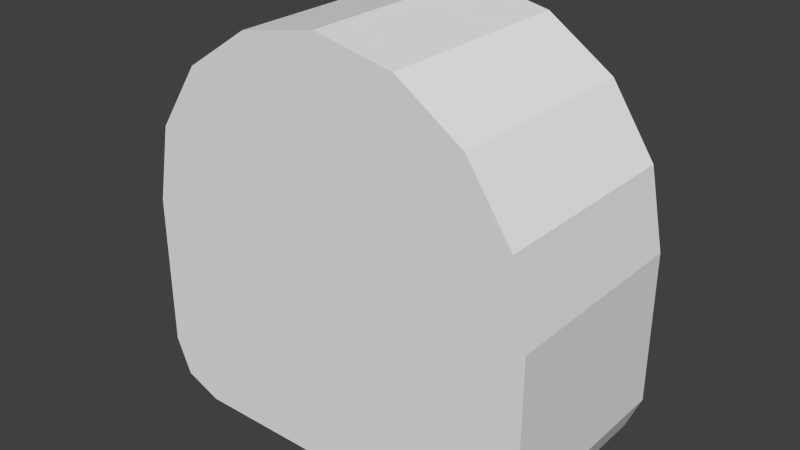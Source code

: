 # Source: Fuselage0250_Collider.blend  (saved by Blender 2.76.0; exported with 4.5.12 LTS)
import bpy
from mathutils import Matrix  # noqa: F401  (used for matrix-valued properties, if any)

bpy.ops.wm.read_factory_settings(use_empty=True)
scene = bpy.context.scene
scene.name = 'Scene'

# ---- collections
col_collection_1 = bpy.data.collections.new('Collection 1'); scene.collection.children.link(col_collection_1)

# ---- world
world_world = bpy.data.worlds.new('World'); scene.world = world_world
world_world.color = (0.05088, 0.05088, 0.05088)
world_world.use_sun_shadow = False
world_world.sun_shadow_jitter_overblur = 0.0
world_world.cycles.sampling_method = 'MANUAL'
world_world.cycles.sample_map_resolution = 256

# ---- meshes
me_cube_001 = bpy.data.meshes.new('Cube.001')
me_cube_001.from_pydata([(-0.7071, 0.5, 0.7071), (2.384e-07, 0.5, 1.0), (-1.0, 0.5, -3.576e-07), (0.9239, 0.5, 0.3827), (-1.0, -0.5, -3.576e-07), (1.0, -0.5, -0.75), (0.3827, -0.5, 0.9239), (0.9239, -0.5, 0.3827), (-0.3827, -0.5, 0.9239), (-1.0, -0.5, -0.75), (0.75, -0.5, -1.0), (0.9268, -0.5, -0.9268), (-0.7071, -0.5, 0.7071), (-0.9268, -0.5, -0.9268), (-0.75, -0.5, -1.0), (-0.9239, -0.5, 0.3827), (1.0, -0.5, -3.576e-07), (-3.297e-08, -0.5, 1.0), (0.7071, -0.5, 0.7071), (0.75, 0.5, -1.0), (0.9268, 0.5, -0.9268), (0.7071, 0.5, 0.7071), (-0.9268, 0.5, -0.9268), (-0.75, 0.5, -1.0), (1.0, 0.5, -0.75), (0.3827, 0.5, 0.9239), (-0.9239, 0.5, 0.3827), (-0.3827, 0.5, 0.9239), (-1.0, 0.5, -0.75), (1.0, 0.5, -3.576e-07)], [], [(19, 10, 14, 23), (26, 15, 12, 0), (15, 26, 2, 4), (21, 18, 7, 3), (27, 1, 25, 21, 3, 29, 24, 20, 19, 23, 22, 28, 2, 26, 0), (17, 6, 25, 1), (27, 8, 17, 1), (20, 11, 10, 19), (6, 18, 21, 25), (5, 11, 20, 24), (7, 16, 29, 3), (24, 29, 16, 5), (28, 22, 13, 9), (2, 28, 9, 4), (23, 14, 13, 22), (12, 8, 27, 0), (11, 5, 16, 7, 18, 6, 17, 8, 12, 15, 4, 9, 13, 14, 10)])
_uv = me_cube_001.uv_layers.new(name='UVMap')
_uv.uv.foreach_set('vector', [0.0, 0.0, 0.0, 0.0, 0.0, 0.0, 0.0, 0.0, 0.0, 0.0, 0.0, 0.0, 0.0, 0.0, 0.0, 0.0, 0.0, 0.0, 0.0, 0.0, 0.0, 0.0, 0.5104, 0.1565, 0.0, 0.0, 0.0, 0.0, 0.0, 0.0, 0.0, 0.0, 0.0, 0.0, 0.0, 0.0, 0.0, 0.0, 0.0, 0.0, 0.0, 0.0, 0.002343, 0.1565, 0.002343, 6.023e-05, 0.0, 0.0, 0.0, 0.0, 0.0, 0.0, 0.0, 0.0, 0.002343, 5.994e-05, 0.002343, 0.1565, 0.0, 0.0, 0.0, 0.0, 0.0, 0.0, 0.0, 0.0, 0.0, 0.0, 0.0, 0.0, 0.0, 0.0, 0.0, 0.0, 0.0, 0.0, 0.0, 0.0, 0.0, 0.0, 0.0, 0.0, 0.0, 0.0, 0.0, 0.0, 0.0, 0.0, 0.0, 0.0, 0.0, 0.0, 0.0, 0.0, 0.5104, 6.058e-05, 0.0, 0.0, 0.0, 0.0, 0.0, 0.0, 0.0, 0.0, 0.0, 0.0, 0.002343, 0.1565, 0.0, 0.0, 0.002343, 6.023e-05, 0.002343, 0.1565, 0.5104, 0.1565, 0.5104, 6.058e-05, 0.002343, 5.994e-05, 0.0, 0.0, 0.0, 0.0, 0.0, 0.0, 0.002343, 0.1565, 0.002343, 5.994e-05, 0.5104, 5.859e-05, 0.5104, 0.1565, 0.0, 0.0, 0.0, 0.0, 0.0, 0.0, 0.0, 0.0, 0.0, 0.0, 0.0, 0.0, 0.0, 0.0, 0.0, 0.0, 0.0, 0.0, 0.5104, 6.058e-05, 0.5104, 0.1565, 0.0, 0.0, 0.0, 0.0, 0.0, 0.0, 0.0, 0.0, 0.0, 0.0, 0.0, 0.0, 0.0, 0.0, 0.5104, 0.1565, 0.5104, 5.859e-05, 0.0, 0.0, 0.0, 0.0, 0.0, 0.0])
me_cube_001.use_remesh_preserve_volume = False
me_cube_001.use_remesh_preserve_attributes = False
me_cube_001.use_mirror_vertex_groups = False
me_cube_001.update()

# ---- objects
ob_cockpit = bpy.data.objects.new('Cockpit', me_cube_001)

# ---- transforms, parenting, visibility, modifiers, constraints
ob_cockpit.location = (0.0, 0.0, 0.0)
ob_cockpit.lineart.crease_threshold = 0.0

# ---- collection membership
col_collection_1.objects.link(ob_cockpit)

# ---- scene / render settings (as saved in the file)
scene.frame_start = 1; scene.frame_end = 250; scene.frame_set(1)
scene.render.engine = 'BLENDER_EEVEE_NEXT'
scene.render.resolution_percentage = 50
scene.render.dither_intensity = 0.0
scene.cycles.use_denoising = False
scene.cycles.samples = 10
scene.cycles.sampling_pattern = 'TABULATED_SOBOL'
scene.cycles.light_sampling_threshold = 0.0
scene.cycles.use_adaptive_sampling = False
scene.cycles.use_light_tree = False
scene.cycles.blur_glossy = 0.0
scene.cycles.pixel_filter_type = 'GAUSSIAN'
scene.cycles.sample_clamp_indirect = 0.0
scene.view_settings.view_transform = 'Standard'
bpy.context.view_layer.update()

# ---- added for rendering (the .blend has no active camera and no usable light): camera, sun
cam_auto = bpy.data.cameras.new('AutoCamera')
cam_auto.lens = 50.0
cam_auto.sensor_width = 36.0
cam_auto.clip_end = 1000.0
ob_auto_camera = bpy.data.objects.new('AutoCamera', cam_auto)
scene.collection.objects.link(ob_auto_camera)
ob_auto_camera.location = (2.77567, -3.33081, 2.22054)
ob_auto_camera.rotation_euler = (1.09748, -7.21219e-08, 0.694738)
scene.camera = ob_auto_camera
light_auto_sun = bpy.data.lights.new('AutoSun', 'SUN')
light_auto_sun.energy = 3.0
light_auto_sun.angle = 0.0523599
ob_auto_sun = bpy.data.objects.new('AutoSun', light_auto_sun)
scene.collection.objects.link(ob_auto_sun)
ob_auto_sun.rotation_euler = (0.872665, 0.174533, 0.523599)
bpy.context.view_layer.update()
